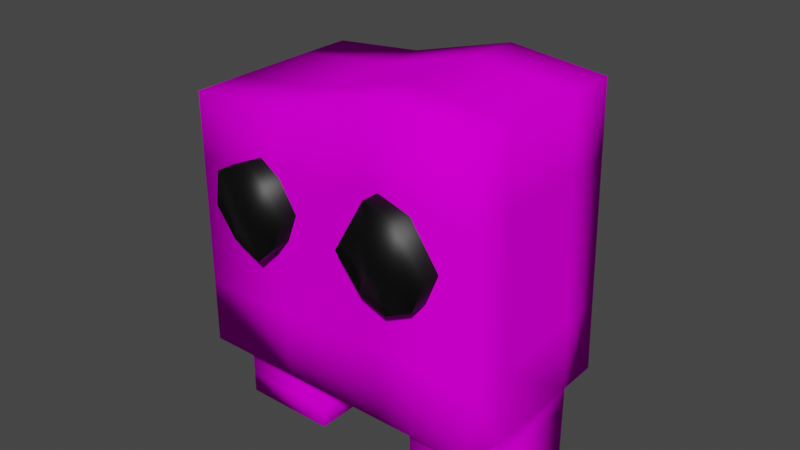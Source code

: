 # Source: player.blend  (saved by Blender 2.93.21; exported with 4.5.12 LTS)
import bpy
from mathutils import Matrix  # noqa: F401  (used for matrix-valued properties, if any)

bpy.ops.wm.read_factory_settings(use_empty=True)
scene = bpy.context.scene
scene.name = 'Scene'

# ---- images (referenced by path relative to the original .blend; pixels are not part of the script)
import os
ASSET_DIR = os.environ.get("B2B_ASSET_DIR", "")  # directory of the original .blend (textures are referenced by path, not embedded)
HERE = os.path.dirname(os.path.abspath(__file__))  # packed textures are extracted next to this script under _unpacked/

def load_image(name, relpath, width, height, colorspace="sRGB"):
    """Load a texture the original file referenced (path relative to the .blend, or extracted next to this script)."""
    p = next((c for c in (os.path.join(HERE, relpath), os.path.join(ASSET_DIR, relpath)) if relpath and os.path.exists(c)), "")
    if p:
        img = bpy.data.images.load(p, check_existing=True)
        img.name = name
    else:  # same state as the original file: an image datablock whose file is absent (Cycles renders it pink)
        img = bpy.data.images.new(name, width, height)
        img.source = "FILE"
        img.filepath = "//" + (relpath or name)
    img.colorspace_settings.name = colorspace
    return img
img_material_002_base_color = load_image('Material.002 Base Color', 'Material.002 Base Color.png', 1024, 1024, 'sRGB')

# ---- materials (node trees are filled in below, after node groups)
mat_material_002 = bpy.data.materials.new('Material.002')
mat_material_002.use_transparent_shadow = False
mat_material_001 = bpy.data.materials.new('Material.001')
mat_material_001.use_transparent_shadow = False

# ---- material node trees
mat_material_002.use_nodes = True; mat_material_002.node_tree.nodes.clear()
_N = mat_material_002.node_tree.nodes; _L = mat_material_002.node_tree.links
n0 = _N.new('ShaderNodeOutputMaterial'); n0.name = 'Material Output'; n0.location = (300, 300)
n1 = _N.new('ShaderNodeBsdfPrincipled'); n1.name = 'Principled BSDF'; n1.location = (10, 300)
n1.distribution = 'GGX'
n1.subsurface_method = 'BURLEY'
n1.inputs[2].default_value = 0.0
n1.inputs[3].default_value = 1.45
n1.inputs[13].default_value = 0.0
n1.inputs[27].default_value = (0.0, 0.0, 0.0, 1.0)
n1.inputs[28].default_value = 1.0
n2 = _N.new('ShaderNodeTexImage'); n2.name = 'Image Texture'; n2.location = (-280, 280)
n2.image = img_material_002_base_color
_L.new(n1.outputs[0], n0.inputs[0])
_L.new(n2.outputs[0], n1.inputs[0])
n0.is_active_output = True
mat_material_001.use_nodes = True; mat_material_001.node_tree.nodes.clear()
_N = mat_material_001.node_tree.nodes; _L = mat_material_001.node_tree.links
n0 = _N.new('ShaderNodeOutputMaterial'); n0.name = 'Material Output'; n0.location = (300, 300)
n1 = _N.new('ShaderNodeBsdfPrincipled'); n1.name = 'Principled BSDF'; n1.location = (10, 300)
n1.distribution = 'GGX'
n1.subsurface_method = 'BURLEY'
n1.inputs[0].default_value = (0.0, 0.0, 0.0, 1.0)
n1.inputs[3].default_value = 1.45
n1.inputs[27].default_value = (0.0, 0.0, 0.0, 1.0)
n1.inputs[28].default_value = 1.0
_L.new(n1.outputs[0], n0.inputs[0])
n0.is_active_output = True

# ---- world
world_world = bpy.data.worlds.new('World'); scene.world = world_world
world_world.use_nodes = True; world_world.node_tree.nodes.clear()
_N = world_world.node_tree.nodes; _L = world_world.node_tree.links
n0 = _N.new('ShaderNodeOutputWorld'); n0.name = 'World Output'; n0.location = (300, 300)
n1 = _N.new('ShaderNodeBackground'); n1.name = 'Background'; n1.location = (10, 300)
n1.inputs[0].default_value = (0.05088, 0.05088, 0.05088, 1.0)
_L.new(n1.outputs[0], n0.inputs[0])
n0.is_active_output = True
world_world.color = (0.05088, 0.05088, 0.05088)
world_world.use_sun_shadow = False
world_world.sun_shadow_jitter_overblur = 0.0

# ---- meshes
me_cube_001 = bpy.data.meshes.new('Cube.001')
me_cube_001.from_pydata([(-1.628, -1.0, -1.0), (-1.628, -1.0, 1.747), (-1.628, 1.0, -1.0), (-1.628, 1.0, 1.747), (1.628, -1.0, -1.0), (1.552, -1.0, 2.069), (1.628, 1.0, -1.0), (1.552, 1.0, 2.069), (0.5726, 1.0, -1.0), (0.5154, 1.0, 2.167), (0.5726, -1.0, -1.0), (0.5154, -1.0, 2.167), (-0.5941, 1.0, -1.0), (-0.6184, -1.0, 1.849), (-0.6184, 1.0, 1.849), (-0.5941, -1.0, -1.0), (-1.637, 0.5453, -1.0), (-1.637, -0.5453, -1.0), (-1.637, -0.4661, 1.747), (-1.637, 0.4661, 1.747), (1.637, -0.5453, -1.0), (1.637, 0.5453, -1.0), (1.56, 0.4661, 2.069), (1.56, -0.4661, 2.069), (0.5183, 0.4661, 2.167), (0.5183, -0.4661, 2.167), (0.5758, 0.5453, -1.0), (0.5758, -0.5453, -1.0), (-0.5971, 0.5453, -1.0), (-0.5971, -0.5453, -1.0), (-0.6216, 0.4661, 1.849), (-0.6216, -0.4661, 1.849), (-1.637, 0.5453, -1.916), (-1.637, -0.5453, -1.916), (1.637, -0.5453, -1.916), (1.637, 0.5453, -1.916), (0.5758, 0.5453, -1.916), (0.5758, -0.5453, -1.916), (-0.5971, 0.5453, -1.916), (-0.5971, -0.5453, -1.916), (0.5758, 0.5453, -1.458), (0.5758, -0.5453, -1.458), (1.637, -0.5453, -1.458), (1.637, 0.5453, -1.458), (-0.5971, -0.5453, -1.458), (-0.5971, 0.5453, -1.458), (-1.637, 0.5453, -1.458), (-1.637, -0.5453, -1.458), (-1.628, -1.0, 0.3733), (-1.628, 1.0, 0.3733), (1.59, 1.0, 0.5346), (1.59, -1.0, 0.5346), (0.544, -1.0, 0.5835), (0.544, 1.0, 0.5835), (-0.6062, 1.0, 0.4245), (-0.6062, -1.0, 0.4245), (1.599, 0.5057, 0.5346), (1.599, -0.5057, 0.5346), (-1.637, -0.5057, 0.3733), (-1.637, 0.5057, 0.3733), (-1.628, -1.0, 1.06), (-1.628, 1.0, 1.06), (1.571, 1.0, 1.302), (1.571, -1.0, 1.302), (0.5297, -1.0, 1.375), (0.5297, 1.0, 1.375), (-0.6123, 1.0, 1.137), (-0.6123, -1.0, 1.137), (1.579, 0.4859, 1.302), (1.579, -0.4859, 1.302), (-1.637, -0.4859, 1.06), (-1.637, 0.4859, 1.06), (-1.628, 1.0, -0.3133), (1.609, 1.0, -0.2327), (1.609, -1.0, -0.2327), (0.5583, -1.0, -0.2082), (0.5583, 1.0, -0.2082), (-0.6002, 1.0, -0.2877), (-0.6002, -1.0, -0.2877), (1.618, 0.5255, -0.2327), (1.618, -0.5255, -0.2327), (-1.637, -0.5255, -0.3133), (-1.637, 0.5255, -0.3133), (-1.628, -1.0, -0.3133), (-0.5971, 0.5453, -1.229), (-1.637, 0.5453, -1.229), (-1.637, -0.5453, -1.229), (-0.5971, -0.5453, -1.229), (-0.5971, -0.5453, -1.687), (-0.5971, 0.5453, -1.687), (-1.637, 0.5453, -1.687), (-1.637, -0.5453, -1.687), (0.5758, -0.5453, -1.229), (1.637, -0.5453, -1.229), (1.637, 0.5453, -1.229), (0.5758, 0.5453, -1.229), (0.5758, 0.5453, -1.687), (0.5758, -0.5453, -1.687), (1.637, -0.5453, -1.687), (1.637, 0.5453, -1.687)], [], [(71, 19, 3, 61), (65, 9, 7, 62), (69, 23, 5, 63), (67, 13, 1, 60), (27, 20, 4, 10), (31, 18, 1, 13), (23, 25, 11, 5), (29, 27, 10, 15), (63, 5, 11, 64), (66, 14, 9, 65), (61, 3, 14, 66), (17, 29, 15, 0), (25, 31, 13, 11), (64, 11, 13, 67), (9, 14, 30, 24), (24, 30, 31, 25), (2, 12, 28, 16), (97, 96, 36, 37), (12, 8, 26, 28), (28, 26, 27, 29), (7, 9, 24, 22), (22, 24, 25, 23), (14, 3, 19, 30), (30, 19, 18, 31), (8, 6, 21, 26), (89, 88, 39, 38), (62, 7, 22, 68), (68, 22, 23, 69), (60, 1, 18, 70), (70, 18, 19, 71), (32, 38, 39, 33), (36, 35, 34, 37), (90, 89, 38, 32), (98, 97, 37, 34), (99, 98, 34, 35), (91, 90, 32, 33), (88, 91, 33, 39), (96, 99, 35, 36), (95, 94, 43, 40), (94, 93, 42, 43), (93, 92, 41, 42), (92, 95, 40, 41), (87, 86, 47, 44), (86, 85, 46, 47), (85, 84, 45, 46), (84, 87, 44, 45), (81, 58, 59, 82), (83, 48, 58, 81), (79, 56, 57, 80), (73, 50, 56, 79), (75, 52, 55, 78), (72, 49, 54, 77), (77, 54, 53, 76), (74, 51, 52, 75), (78, 55, 48, 83), (80, 57, 51, 74), (76, 53, 50, 73), (82, 59, 49, 72), (58, 70, 71, 59), (48, 60, 70, 58), (56, 68, 69, 57), (50, 62, 68, 56), (52, 64, 67, 55), (49, 61, 66, 54), (54, 66, 65, 53), (51, 63, 64, 52), (55, 67, 60, 48), (57, 69, 63, 51), (53, 65, 62, 50), (59, 71, 61, 49), (16, 82, 72, 2), (8, 76, 73, 6), (20, 80, 74, 4), (15, 78, 83, 0), (4, 74, 75, 10), (12, 77, 76, 8), (2, 72, 77, 12), (10, 75, 78, 15), (6, 73, 79, 21), (21, 79, 80, 20), (0, 83, 81, 17), (17, 81, 82, 16), (28, 29, 87, 84), (16, 28, 84, 85), (17, 16, 85, 86), (29, 17, 86, 87), (44, 47, 91, 88), (47, 46, 90, 91), (46, 45, 89, 90), (45, 44, 88, 89), (27, 26, 95, 92), (20, 27, 92, 93), (21, 20, 93, 94), (26, 21, 94, 95), (40, 43, 99, 96), (43, 42, 98, 99), (42, 41, 97, 98), (41, 40, 96, 97)])
me_cube_001.polygons.foreach_set('use_smooth', [True] * 98)
_uv = me_cube_001.uv_layers.new(name='UVMap')
_uv.uv.foreach_set('vector', [0.3143, 0.7831, 0.3167, 0.8694, 0.25, 0.8694, 0.25, 0.7831, 0.09897, 0.138, 0.0, 0.1398, 0.01222, 0.00962, 0.1081, 0.007215, 0.1857, 0.5056, 0.1833, 0.4092, 0.25, 0.4092, 0.25, 0.5056, 0.663, 0.2815, 0.752, 0.2823, 0.7392, 0.4092, 0.6534, 0.4092, 0.5568, 0.6872, 0.5568, 0.8205, 0.5, 0.8194, 0.5, 0.6868, 0.9333, 0.5374, 0.9333, 0.4092, 1.0, 0.4102, 1.0, 0.5378, 0.9333, 0.8129, 0.9333, 0.6837, 1.0, 0.6833, 1.0, 0.8118, 0.5568, 0.5398, 0.5568, 0.6872, 0.5, 0.6868, 0.5, 0.5402, 0.6836, 0.007215, 0.7795, 0.00962, 0.7918, 0.1398, 0.6928, 0.138, 0.1288, 0.2815, 0.03974, 0.2823, 0.0, 0.1398, 0.09897, 0.138, 0.1384, 0.4092, 0.05255, 0.4092, 0.03974, 0.2823, 0.1288, 0.2815, 0.5568, 0.4092, 0.5568, 0.5398, 0.5, 0.5402, 0.5, 0.4103, 0.9333, 0.6837, 0.9333, 0.5374, 1.0, 0.5378, 1.0, 0.6833, 0.6928, 0.138, 0.7918, 0.1398, 0.752, 0.2823, 0.663, 0.2815, 0.75, 0.6833, 0.75, 0.5378, 0.8167, 0.5374, 0.8167, 0.6837, 0.8167, 0.6837, 0.8167, 0.5374, 0.9333, 0.5374, 0.9333, 0.6837, 0.75, 0.4103, 0.75, 0.5402, 0.6932, 0.5398, 0.6932, 0.4092, 0.8359, 0.9499, 0.8359, 0.8129, 0.8645, 0.8129, 0.8645, 0.9499, 0.75, 0.5402, 0.75, 0.6868, 0.6932, 0.6872, 0.6932, 0.5398, 0.6932, 0.5398, 0.6932, 0.6872, 0.5568, 0.6872, 0.5568, 0.5398, 0.75, 0.8118, 0.75, 0.6833, 0.8167, 0.6837, 0.8167, 0.8129, 0.8167, 0.8129, 0.8167, 0.6837, 0.9333, 0.6837, 0.9333, 0.8129, 0.75, 0.5378, 0.75, 0.4102, 0.8167, 0.4092, 0.8167, 0.5374, 0.8167, 0.5374, 0.8167, 0.4092, 0.9333, 0.4092, 0.9333, 0.5374, 0.75, 0.6868, 0.75, 0.8194, 0.6932, 0.8205, 0.6932, 0.6872, 0.5286, 0.8205, 0.5286, 0.9576, 0.5, 0.9576, 0.5, 0.8205, 0.0, 0.5056, 2.235e-08, 0.4092, 0.06674, 0.4092, 0.06426, 0.5056, 0.06426, 0.5056, 0.06674, 0.4092, 0.1833, 0.4092, 0.1857, 0.5056, 0.5, 0.7831, 0.5, 0.8694, 0.4333, 0.8694, 0.4357, 0.7831, 0.4357, 0.7831, 0.4333, 0.8694, 0.3167, 0.8694, 0.3143, 0.7831, 0.7918, 0.137, 0.9217, 0.137, 0.9217, 0.274, 0.7918, 0.274, 0.9244, 0.137, 0.7918, 0.137, 0.7918, 1.498e-08, 0.9244, 0.0, 0.8931, 0.8129, 0.8931, 0.9435, 0.8645, 0.9435, 0.8645, 0.8129, 0.8204, 0.274, 0.8204, 0.4074, 0.7918, 0.4074, 0.7918, 0.274, 0.05684, 0.8812, 0.1932, 0.8812, 0.1932, 0.91, 0.05684, 0.91, 0.4432, 0.4379, 0.3068, 0.4379, 0.3068, 0.4092, 0.4432, 0.4092, 0.2786, 0.8694, 0.2786, 1.0, 0.25, 1.0, 0.25, 0.8694, 0.6431, 0.8205, 0.6431, 0.9539, 0.6145, 0.9539, 0.6145, 0.8205, 0.7004, 0.8205, 0.7004, 0.9539, 0.6717, 0.9539, 0.6717, 0.8205, 0.05684, 0.8237, 0.1932, 0.8237, 0.1932, 0.8525, 0.05684, 0.8525, 0.8776, 0.274, 0.8776, 0.4074, 0.849, 0.4074, 0.849, 0.274, 0.7786, 0.9499, 0.7786, 0.8129, 0.8073, 0.8129, 0.8073, 0.9499, 0.3359, 0.8694, 0.3359, 1.0, 0.3073, 1.0, 0.3073, 0.8694, 0.4432, 0.4955, 0.3068, 0.4955, 0.3068, 0.4667, 0.4432, 0.4667, 0.9504, 0.8129, 0.9504, 0.9435, 0.9218, 0.9435, 0.9218, 0.8129, 0.5859, 0.8205, 0.5859, 0.9576, 0.5572, 0.9576, 0.5572, 0.8205, 0.4407, 0.6105, 0.4382, 0.6968, 0.3118, 0.6968, 0.3093, 0.6105, 0.5, 0.6105, 0.5, 0.6968, 0.4382, 0.6968, 0.4407, 0.6105, 0.05931, 0.6985, 0.06179, 0.6021, 0.1882, 0.6021, 0.1907, 0.6985, 7.451e-09, 0.6985, 7.451e-09, 0.602, 0.06179, 0.6021, 0.05931, 0.6985, 0.4949, 0.1344, 0.5938, 0.1362, 0.5739, 0.2808, 0.4849, 0.28, 0.31, 0.4092, 0.2242, 0.4092, 0.2178, 0.2808, 0.3068, 0.28, 0.3068, 0.28, 0.2178, 0.2808, 0.1979, 0.1362, 0.2969, 0.1344, 0.4918, 0.002405, 0.5877, 0.00481, 0.5938, 0.1362, 0.4949, 0.1344, 0.4849, 0.28, 0.5739, 0.2808, 0.5675, 0.4092, 0.4817, 0.4092, 0.1907, 0.6985, 0.1882, 0.6021, 0.25, 0.602, 0.25, 0.6985, 0.2969, 0.1344, 0.1979, 0.1362, 0.204, 0.00481, 0.3, 0.002405, 0.3093, 0.6105, 0.3118, 0.6968, 0.25, 0.6968, 0.25, 0.6105, 0.4382, 0.6968, 0.4357, 0.7831, 0.3143, 0.7831, 0.3118, 0.6968, 0.5, 0.6968, 0.5, 0.7831, 0.4357, 0.7831, 0.4382, 0.6968, 0.06179, 0.6021, 0.06426, 0.5056, 0.1857, 0.5056, 0.1882, 0.6021, 7.451e-09, 0.602, 0.0, 0.5056, 0.06426, 0.5056, 0.06179, 0.6021, 0.5938, 0.1362, 0.6928, 0.138, 0.663, 0.2815, 0.5739, 0.2808, 0.2242, 0.4092, 0.1384, 0.4092, 0.1288, 0.2815, 0.2178, 0.2808, 0.2178, 0.2808, 0.1288, 0.2815, 0.09897, 0.138, 0.1979, 0.1362, 0.5877, 0.00481, 0.6836, 0.007215, 0.6928, 0.138, 0.5938, 0.1362, 0.5739, 0.2808, 0.663, 0.2815, 0.6534, 0.4092, 0.5675, 0.4092, 0.1882, 0.6021, 0.1857, 0.5056, 0.25, 0.5056, 0.25, 0.602, 0.1979, 0.1362, 0.09897, 0.138, 0.1081, 0.007215, 0.204, 0.00481, 0.3118, 0.6968, 0.3143, 0.7831, 0.25, 0.7831, 0.25, 0.6968, 0.3068, 0.5243, 0.3093, 0.6105, 0.25, 0.6105, 0.25, 0.5243, 0.3959, 0.1326, 0.2969, 0.1344, 0.3, 0.002405, 0.3959, 0.0, 0.1932, 0.7949, 0.1907, 0.6985, 0.25, 0.6985, 0.25, 0.7949, 0.3959, 0.2792, 0.4849, 0.28, 0.4817, 0.4092, 0.3959, 0.4092, 0.3959, 0.0, 0.4918, 0.002405, 0.4949, 0.1344, 0.3959, 0.1326, 0.3959, 0.2792, 0.3068, 0.28, 0.2969, 0.1344, 0.3959, 0.1326, 0.3959, 0.4092, 0.31, 0.4092, 0.3068, 0.28, 0.3959, 0.2792, 0.3959, 0.1326, 0.4949, 0.1344, 0.4849, 0.28, 0.3959, 0.2792, 7.451e-09, 0.7949, 7.451e-09, 0.6985, 0.05931, 0.6985, 0.05684, 0.7949, 0.05684, 0.7949, 0.05931, 0.6985, 0.1907, 0.6985, 0.1932, 0.7949, 0.5, 0.5243, 0.5, 0.6105, 0.4407, 0.6105, 0.4432, 0.5243, 0.4432, 0.5243, 0.4407, 0.6105, 0.3093, 0.6105, 0.3068, 0.5243, 0.6145, 0.8205, 0.6145, 0.9576, 0.5859, 0.9576, 0.5859, 0.8205, 0.979, 0.8129, 0.979, 0.9435, 0.9504, 0.9435, 0.9504, 0.8129, 0.4432, 0.5243, 0.3068, 0.5243, 0.3068, 0.4955, 0.4432, 0.4955, 0.3645, 0.8694, 0.3645, 1.0, 0.3359, 1.0, 0.3359, 0.8694, 0.3073, 0.8694, 0.3073, 1.0, 0.2786, 1.0, 0.2786, 0.8694, 0.4432, 0.4667, 0.3068, 0.4667, 0.3068, 0.4379, 0.4432, 0.4379, 0.9218, 0.8129, 0.9218, 0.9435, 0.8931, 0.9435, 0.8931, 0.8129, 0.5572, 0.8205, 0.5572, 0.9576, 0.5286, 0.9576, 0.5286, 0.8205, 0.75, 0.9499, 0.75, 0.8129, 0.7786, 0.8129, 0.7786, 0.9499, 0.9063, 0.274, 0.9063, 0.4074, 0.8776, 0.4074, 0.8776, 0.274, 0.05684, 0.7949, 0.1932, 0.7949, 0.1932, 0.8237, 0.05684, 0.8237, 0.729, 0.8205, 0.729, 0.9539, 0.7004, 0.9539, 0.7004, 0.8205, 0.6717, 0.8205, 0.6717, 0.9539, 0.6431, 0.9539, 0.6431, 0.8205, 0.05684, 0.8525, 0.1932, 0.8525, 0.1932, 0.8812, 0.05684, 0.8812, 0.849, 0.274, 0.849, 0.4074, 0.8204, 0.4074, 0.8204, 0.274, 0.8073, 0.9499, 0.8073, 0.8129, 0.8359, 0.8129, 0.8359, 0.9499])
me_cube_001.materials.append(mat_material_002)
me_cube_001.use_remesh_preserve_volume = False
me_cube_001.use_remesh_preserve_attributes = False
me_cube_001.use_mirror_vertex_groups = False
me_cube_001.update()
me_cube_002 = bpy.data.meshes.new('Cube.002')
me_cube_002.from_pydata([(-0.3464, -0.3761, -0.2947), (-0.3761, -0.3761, 0.3761), (-0.3464, 0.3761, -0.2947), (-0.3761, 0.3761, 0.3761), (0.3761, -0.3761, -0.3761), (0.4865, -0.3761, 0.257), (0.3761, 0.3761, -0.3761), (0.4865, 0.3761, 0.257), (0.07882, 0.3761, -0.4375), (-0.02089, 0.3761, 0.4738), (0.07882, -0.3761, -0.4375), (-0.02089, -0.3761, 0.4738), (-0.3612, -0.3761, 0.04068), (-0.3612, 0.3761, 0.04068), (0.5473, 0.3761, -0.09441), (0.5473, -0.3761, -0.09441), (0.02897, -0.4652, 0.01815), (-1.616, -0.3761, -1.13), (-1.533, -0.3761, -0.4313), (-1.616, 0.3761, -1.13), (-1.533, 0.3761, -0.4313), (-0.9347, -0.3761, -1.224), (-0.9277, -0.3761, -0.5978), (-0.9347, 0.3761, -1.224), (-0.9277, 0.3761, -0.5978), (-1.268, 0.3761, -1.264), (-1.262, 0.3761, -0.4364), (-1.268, -0.3761, -1.264), (-1.262, -0.3761, -0.4364), (-1.769, -0.3761, -0.7879), (-1.769, 0.3761, -0.7879), (-0.8638, 0.3761, -0.9114), (-0.8638, -0.3761, -0.9114), (-1.296, -0.4652, -0.8297)], [], [(12, 1, 3, 13), (14, 7, 5, 15), (16, 11, 1, 12), (8, 6, 4, 10), (9, 3, 1, 11), (7, 9, 11, 5), (2, 8, 10, 0), (15, 5, 11, 16), (4, 15, 16, 10), (10, 16, 12, 0), (6, 14, 15, 4), (0, 12, 13, 2), (29, 18, 20, 30), (31, 24, 22, 32), (33, 28, 18, 29), (25, 23, 21, 27), (26, 20, 18, 28), (24, 26, 28, 22), (19, 25, 27, 17), (32, 22, 28, 33), (21, 32, 33, 27), (27, 33, 29, 17), (23, 31, 32, 21), (17, 29, 30, 19)])
me_cube_002.polygons.foreach_set('use_smooth', [True] * 24)
_uv = me_cube_002.uv_layers.new(name='UVMap')
_uv.uv.foreach_set('vector', [0.5, 0.0, 0.625, 0.0, 0.625, 0.25, 0.5, 0.25, 0.5, 0.5, 0.625, 0.5, 0.625, 0.75, 0.5, 0.75, 0.5, 0.875, 0.625, 0.875, 0.625, 1.0, 0.5, 1.0, 0.25, 0.5, 0.375, 0.5, 0.375, 0.75, 0.25, 0.75, 0.75, 0.5, 0.875, 0.5, 0.875, 0.75, 0.75, 0.75, 0.625, 0.5, 0.75, 0.5, 0.75, 0.75, 0.625, 0.75, 0.125, 0.5, 0.25, 0.5, 0.25, 0.75, 0.125, 0.75, 0.5, 0.75, 0.625, 0.75, 0.625, 0.875, 0.5, 0.875, 0.375, 0.75, 0.5, 0.75, 0.5, 0.875, 0.375, 0.875, 0.375, 0.875, 0.5, 0.875, 0.5, 1.0, 0.375, 1.0, 0.375, 0.5, 0.5, 0.5, 0.5, 0.75, 0.375, 0.75, 0.375, 0.0, 0.5, 0.0, 0.5, 0.25, 0.375, 0.25, 0.5, 0.0, 0.625, 0.0, 0.625, 0.25, 0.5, 0.25, 0.5, 0.5, 0.625, 0.5, 0.625, 0.75, 0.5, 0.75, 0.5, 0.875, 0.625, 0.875, 0.625, 1.0, 0.5, 1.0, 0.25, 0.5, 0.375, 0.5, 0.375, 0.75, 0.25, 0.75, 0.75, 0.5, 0.875, 0.5, 0.875, 0.75, 0.75, 0.75, 0.625, 0.5, 0.75, 0.5, 0.75, 0.75, 0.625, 0.75, 0.125, 0.5, 0.25, 0.5, 0.25, 0.75, 0.125, 0.75, 0.5, 0.75, 0.625, 0.75, 0.625, 0.875, 0.5, 0.875, 0.375, 0.75, 0.5, 0.75, 0.5, 0.875, 0.375, 0.875, 0.375, 0.875, 0.5, 0.875, 0.5, 1.0, 0.375, 1.0, 0.375, 0.5, 0.5, 0.5, 0.5, 0.75, 0.375, 0.75, 0.375, 0.0, 0.5, 0.0, 0.5, 0.25, 0.375, 0.25])
me_cube_002.materials.append(mat_material_001)
me_cube_002.use_remesh_preserve_volume = False
me_cube_002.use_remesh_preserve_attributes = False
me_cube_002.use_mirror_vertex_groups = False
me_cube_002.update()
me_cube_005 = bpy.data.meshes.new('Cube.005')
me_cube_005.from_pydata([(-0.6825, -0.1849, -0.1815), (-0.6799, -0.1849, 0.1883), (0.6965, -0.1849, -0.1849), (0.6965, -0.1849, 0.1849), (-0.3483, -0.1849, -0.1849), (0.0, -0.1849, -0.1849), (0.3483, -0.1849, -0.1849), (0.3483, -0.1849, 0.1849), (0.0, -0.1849, 0.1849), (-0.3483, -0.1849, 0.1849), (0.1741, -0.1849, -0.1849), (0.1741, -0.1849, 0.1849), (0.5224, -0.1849, -0.1849), (0.5224, -0.1849, 0.1849), (-0.1741, -0.1849, -0.1849), (-0.1741, -0.1849, 0.1849), (-0.5141, -0.1849, 0.1866), (-0.5154, -0.1849, -0.1832)], [], [(17, 16, 1, 0), (12, 13, 7, 6), (10, 11, 8, 5), (14, 15, 9, 4), (6, 7, 11, 10), (2, 3, 13, 12), (5, 8, 15, 14), (4, 9, 16, 17)])
_uv = me_cube_005.uv_layers.new(name='UVMap')
_uv.uv.foreach_set('vector', [0.0008724, 0.8788, 0.2504, 0.8785, 0.2513, 0.9987, 0.001745, 1.0, 0.001452, 0.1263, 0.251, 0.1269, 0.2507, 0.2532, 0.001162, 0.2525, 0.0008714, 0.3788, 0.2504, 0.3795, 0.2501, 0.5057, 0.000581, 0.5051, 0.0002905, 0.6313, 0.2499, 0.632, 0.2496, 0.7583, 0.0, 0.7576, 0.001162, 0.2525, 0.2507, 0.2532, 0.2504, 0.3795, 0.0008714, 0.3788, 0.001743, 0.0, 0.2513, 0.000663, 0.251, 0.1269, 0.001452, 0.1263, 0.000581, 0.5051, 0.2501, 0.5057, 0.2499, 0.632, 0.0002905, 0.6313, 0.0, 0.7576, 0.2496, 0.7583, 0.2504, 0.8785, 0.0008724, 0.8788])
me_cube_005.materials.append(mat_material_001)
me_cube_005.use_remesh_preserve_volume = False
me_cube_005.use_remesh_preserve_attributes = False
me_cube_005.use_mirror_vertex_groups = False
me_cube_005.update()
me_cube_003 = bpy.data.meshes.new('Cube.003')
me_cube_003.from_pydata([(-0.6825, -0.1849, -0.1815), (-0.6799, -0.1849, 0.1883), (0.6965, -0.1849, -0.1849), (0.6965, -0.1849, 0.1849), (-0.3483, -0.1849, -0.1849), (0.0, -0.1849, -0.1849), (0.3483, -0.1849, -0.1849), (0.3483, -0.1849, 0.1849), (0.0, -0.1849, 0.1849), (-0.3483, -0.1849, 0.1849), (-0.5141, -0.1849, 0.1866), (-0.5154, -0.1849, -0.1832), (-0.1741, -0.1849, -0.1849), (-0.1741, -0.1849, 0.1849), (0.1741, -0.1849, -0.1849), (0.1741, -0.1849, 0.1849), (0.5224, -0.1849, -0.1849), (0.5224, -0.1849, 0.1849)], [], [(11, 10, 1, 0), (16, 17, 7, 6), (14, 15, 8, 5), (12, 13, 9, 4), (4, 9, 10, 11), (5, 8, 13, 12), (6, 7, 15, 14), (2, 3, 17, 16)])
_uv = me_cube_003.uv_layers.new(name='UVMap')
_uv.uv.foreach_set('vector', [0.0008724, 0.8788, 0.2504, 0.8785, 0.2513, 0.9987, 0.001745, 1.0, 0.001452, 0.1263, 0.251, 0.1269, 0.2507, 0.2532, 0.001162, 0.2525, 0.0008714, 0.3788, 0.2504, 0.3795, 0.2501, 0.5057, 0.000581, 0.5051, 0.0002905, 0.6313, 0.2499, 0.632, 0.2496, 0.7583, 0.0, 0.7576, 0.0, 0.7576, 0.2496, 0.7583, 0.2504, 0.8785, 0.0008724, 0.8788, 0.000581, 0.5051, 0.2501, 0.5057, 0.2499, 0.632, 0.0002905, 0.6313, 0.001162, 0.2525, 0.2507, 0.2532, 0.2504, 0.3795, 0.0008714, 0.3788, 0.001743, 0.0, 0.2513, 0.000663, 0.251, 0.1269, 0.001452, 0.1263])
me_cube_003.materials.append(mat_material_001)
me_cube_003.use_remesh_preserve_volume = False
me_cube_003.use_remesh_preserve_attributes = False
me_cube_003.use_mirror_vertex_groups = False
me_cube_003.update()
arm_armature_002 = bpy.data.armatures.new('Armature.002')  # bones are not reproduced
arm_armature = bpy.data.armatures.new('Armature')  # bones are not reproduced
arm_armature_003 = bpy.data.armatures.new('Armature.003')  # bones are not reproduced

# ---- objects
ob_body = bpy.data.objects.new('Body', me_cube_001)
ob_eyes = bpy.data.objects.new('Eyes', me_cube_002)
ob_cube_001 = bpy.data.objects.new('Cube.001', me_cube_005)
ob_righteyebrow = bpy.data.objects.new('RightEyeBrow', arm_armature_002)
ob_armature = bpy.data.objects.new('Armature', arm_armature)
ob_cube_000 = bpy.data.objects.new('Cube.000', me_cube_003)
ob_righteyebrow_001 = bpy.data.objects.new('RightEyeBrow.001', arm_armature_003)

# ---- transforms, parenting, visibility, modifiers, constraints
ob_body.parent = ob_armature
ob_body.matrix_parent_inverse = Matrix(((1.0, -0.0, 0.0, 1.836e-16), (-0.0, 1.0, -1.629e-07, 0.007876), (-0.0, 1.629e-07, 1.0, -0.9592), (-0.0, 0.0, -0.0, 1.0)))
ob_body.location = (0.0, 0.0, 1.9)
ob_body.lineart.crease_threshold = 0.0
_vg = ob_body.vertex_groups.new(name='Bone')
_vg = ob_body.vertex_groups.new(name='Bone.001')
for _i, _w in zip([1, 3, 4, 5, 6, 7, 8, 9, 10, 11, 12, 13, 14, 15, 18, 19, 22, 23, 27, 30, 31, 48, 49, 50, 51, 52, 53, 54, 55, 56, 57, 58, 59, 60, 61, 62, 63, 64, 65, 66, 67, 68, 69, 70, 71, 72, 73, 74, 75, 76, 77, 78, 79, 80, 81, 82, 83], [0.06874, 0.06638, 0.02463, 0.05793, 0.03124, 0.05926, 0.1002, 0.009419, 0.1018, 0.01087, 0.04556, 0.05098, 0.05559, 0.04252, 0.0628, 0.06211, 0.05401, 0.05334, 0.002051, 0.01543, 0.01254, 0.1442, 0.1456, 0.2522, 0.247, 0.1766, 0.1835, 0.4124, 0.4276, 0.2608, 0.2604, 0.2492, 0.2503, 0.103, 0.101, 0.1093, 0.1077, 0.06522, 0.06513, 0.1345, 0.1319, 0.1112, 0.1104, 0.1137, 0.113, 0.05076, 0.09435, 0.09743, 0.4485, 0.4423, 0.1596, 0.1537, 0.0544, 0.05356, 0.0437, 0.04479, 0.04983]): _vg.add([_i], _w, 'REPLACE')
_vg = ob_body.vertex_groups.new(name='Bone.002')
for _i, _w in zip([1, 3, 4, 5, 6, 7, 8, 9, 10, 11, 12, 13, 14, 15, 18, 19, 22, 23, 24, 25, 30, 31, 48, 49, 50, 51, 52, 53, 54, 55, 56, 57, 58, 59, 60, 61, 62, 63, 64, 65, 66, 67, 68, 69, 70, 71, 72, 73, 74, 75, 76, 77, 78, 79, 80, 81, 82, 83], [0.7841, 0.7875, 0.01765, 0.8827, 0.02357, 0.8807, 0.03685, 0.9404, 0.03545, 0.9397, 0.005575, 0.8905, 0.883, 0.004834, 0.806, 0.8068, 0.8906, 0.8917, 0.956, 0.9565, 0.9225, 0.9251, 0.2339, 0.2359, 0.4878, 0.4917, 0.6799, 0.6696, 0.295, 0.2841, 0.4686, 0.4695, 0.253, 0.2538, 0.6329, 0.6344, 0.7802, 0.7814, 0.8771, 0.8764, 0.7458, 0.7512, 0.7744, 0.7756, 0.64, 0.6408, 0.05957, 0.1062, 0.1041, 0.176, 0.1785, 0.09344, 0.09355, 0.08318, 0.08107, 0.04813, 0.04941, 0.05869]): _vg.add([_i], _w, 'REPLACE')
_vg = ob_body.vertex_groups.new(name='Bone.003')
for _i, _w in zip([4, 6, 8, 10, 20, 21, 26, 27, 34, 35, 36, 37, 40, 41, 42, 43, 50, 51, 52, 53, 56, 57, 62, 63, 68, 69, 73, 74, 75, 76, 79, 80, 92, 93, 94, 95, 96, 97, 98, 99], [0.3612, 0.3597, 0.08654, 0.09236, 0.6318, 0.6038, 0.1251, 0.1416, 0.1128, 0.1058, 0.0749, 0.07162, 0.1645, 0.1686, 0.2985, 0.2913, 0.1166, 0.1184, 0.009708, 0.01176, 0.1325, 0.1329, 0.04457, 0.04603, 0.0528, 0.0529, 0.3731, 0.3743, 0.07032, 0.06734, 0.4413, 0.4455, 0.2885, 0.5448, 0.5284, 0.277, 0.1032, 0.1032, 0.1715, 0.1666]): _vg.add([_i], _w, 'REPLACE')
_vg = ob_body.vertex_groups.new(name='Bone.004')
for _i, _w in zip([4, 6, 8, 10, 20, 21, 26, 27, 34, 35, 36, 37, 40, 41, 42, 43, 79, 92, 93, 94, 95, 96, 97, 98, 99], [0.07565, 0.08352, 0.05077, 0.05454, 0.1515, 0.1636, 0.119, 0.1324, 0.8489, 0.8553, 0.8366, 0.8492, 0.605, 0.6133, 0.623, 0.6247, 0.001096, 0.3161, 0.3258, 0.3326, 0.3088, 0.7627, 0.772, 0.7779, 0.78]): _vg.add([_i], _w, 'REPLACE')
_vg = ob_body.vertex_groups.new(name='Bone.006')
for _i, _w in zip([0, 1, 2, 3, 12, 15, 16, 17, 18, 19, 28, 29, 32, 33, 38, 39, 44, 45, 46, 47, 48, 49, 54, 55, 58, 59, 60, 61, 66, 67, 70, 71, 72, 77, 78, 81, 82, 83, 84, 85, 86, 87, 88, 89, 90, 91], [0.3639, 0.06306, 0.3661, 0.06311, 0.09651, 0.08773, 0.6214, 0.6042, 0.05788, 0.05793, 0.1458, 0.1246, 0.1142, 0.1034, 0.07194, 0.07299, 0.1654, 0.17, 0.2971, 0.2892, 0.2835, 0.2827, 0.05717, 0.05569, 0.2394, 0.2391, 0.116, 0.1169, 0.0108, 0.01046, 0.1137, 0.1139, 0.396, 0.07847, 0.07536, 0.4586, 0.4601, 0.3963, 0.2915, 0.5381, 0.5301, 0.2841, 0.1018, 0.1039, 0.1721, 0.1638]): _vg.add([_i], _w, 'REPLACE')
_vg = ob_body.vertex_groups.new(name='Bone.007')
for _i, _w in zip([0, 2, 12, 15, 16, 17, 28, 29, 32, 33, 38, 39, 44, 45, 46, 47, 81, 82, 84, 85, 86, 87, 88, 89, 90, 91], [0.0809, 0.07777, 0.05654, 0.04825, 0.1569, 0.1632, 0.1355, 0.1149, 0.8463, 0.8591, 0.8506, 0.8437, 0.6111, 0.615, 0.622, 0.6284, 0.008442, 0.007163, 0.3179, 0.3288, 0.3322, 0.3068, 0.7703, 0.7735, 0.7757, 0.7843]): _vg.add([_i], _w, 'REPLACE')
_vg = ob_body.vertex_groups.new(name='Bone.005')
for _i, _w in zip([4, 5, 6, 7, 8, 10, 12, 15, 20, 21, 26, 27, 28, 29, 34, 35, 36, 37, 40, 41, 42, 43, 50, 51, 52, 53, 56, 57, 62, 63, 68, 69, 73, 74, 75, 76, 77, 78, 79, 80, 84, 87, 92, 93, 94, 95, 96, 97, 98, 99], [0.4709, 0.0009746, 0.4575, 0.001998, 0.6086, 0.5966, 0.07599, 0.06902, 0.1749, 0.1868, 0.6447, 0.602, 0.06156, 0.04872, 0.01268, 0.01383, 0.07496, 0.06587, 0.1959, 0.1811, 0.06376, 0.06829, 0.1224, 0.1227, 0.05741, 0.0602, 0.1238, 0.1235, 0.04984, 0.04953, 0.05175, 0.05148, 0.3897, 0.3895, 0.1871, 0.1891, 0.03465, 0.03018, 0.39, 0.3912, 0.01587, 0.003253, 0.3281, 0.1048, 0.1123, 0.3527, 0.1138, 0.1037, 0.03246, 0.03729]): _vg.add([_i], _w, 'REPLACE')
_vg = ob_body.vertex_groups.new(name='Bone.008')
for _i, _w in zip([0, 1, 2, 3, 8, 10, 12, 13, 14, 15, 16, 17, 18, 19, 26, 27, 28, 29, 32, 33, 38, 39, 44, 45, 46, 47, 48, 49, 52, 53, 54, 55, 58, 59, 60, 61, 66, 67, 70, 71, 72, 75, 76, 77, 78, 81, 82, 83, 84, 85, 86, 87, 88, 89, 90, 91, 92, 95], [0.4925, 0.07628, 0.4928, 0.07552, 0.08805, 0.09165, 0.6744, 0.0131, 0.01796, 0.6995, 0.19, 0.2006, 0.06679, 0.0666, 0.05579, 0.06578, 0.6136, 0.6726, 0.01797, 0.01515, 0.06655, 0.07322, 0.1971, 0.1841, 0.06939, 0.07136, 0.3215, 0.3186, 0.03267, 0.02988, 0.2009, 0.1986, 0.242, 0.2405, 0.1374, 0.1371, 0.07328, 0.07058, 0.1233, 0.123, 0.4616, 0.08758, 0.09109, 0.5936, 0.6067, 0.4125, 0.4103, 0.4635, 0.334, 0.114, 0.119, 0.3613, 0.1126, 0.1051, 0.03969, 0.04, 0.02071, 0.01118]): _vg.add([_i], _w, 'REPLACE')
_vg = ob_body.vertex_groups.new(name='Bone.009')
_m = ob_body.modifiers.new('Armature', 'ARMATURE')
_m.object = ob_armature
_m.use_deform_preserve_volume = True
ob_eyes.parent = ob_armature
ob_eyes.matrix_parent_inverse = Matrix(((1.0, -0.0, 0.0, 1.836e-16), (-0.0, 1.0, -1.629e-07, 0.007876), (-0.0, 1.629e-07, 1.0, -0.9592), (-0.0, 0.0, -0.0, 1.0)))
ob_eyes.location = (0.7022, -0.8165, 2.743)
ob_eyes.rotation_euler = (2.42e-08, 0.5597, 8.419e-08)
ob_eyes.lineart.crease_threshold = 0.0
_vg = ob_eyes.vertex_groups.new(name='Bone')
_vg = ob_eyes.vertex_groups.new(name='Bone.001')
for _i, _w in zip([0, 1, 2, 3, 4, 5, 6, 7, 8, 9, 10, 11, 12, 13, 14, 15, 16, 17, 18, 19, 20, 21, 22, 23, 24, 25, 26, 27, 28, 29, 30, 31, 32, 33], [0.1994, 0.2824, 0.2456, 0.3435, 0.1602, 0.1782, 0.1799, 0.2178, 0.1966, 0.3422, 0.1682, 0.2249, 0.2256, 0.3077, 0.1841, 0.1598, 0.1848, 0.213, 0.331, 0.2197, 0.3576, 0.2054, 0.2725, 0.2338, 0.3238, 0.2124, 0.3616, 0.1994, 0.3287, 0.2449, 0.2599, 0.2728, 0.2275, 0.2388]): _vg.add([_i], _w, 'REPLACE')
_vg = ob_eyes.vertex_groups.new(name='Bone.002')
for _i, _w in zip([0, 1, 2, 3, 4, 5, 6, 7, 8, 9, 10, 11, 12, 13, 14, 15, 16, 17, 18, 19, 20, 21, 22, 23, 24, 25, 26, 27, 28, 29, 30, 31, 32, 33], [0.8006, 0.7176, 0.7544, 0.6565, 0.8398, 0.8218, 0.8201, 0.7822, 0.8034, 0.6578, 0.8318, 0.7751, 0.7744, 0.6923, 0.8159, 0.8402, 0.8152, 0.7795, 0.6613, 0.7712, 0.6328, 0.7854, 0.7179, 0.7505, 0.6601, 0.7761, 0.6267, 0.7925, 0.663, 0.7479, 0.7316, 0.7054, 0.7626, 0.7533]): _vg.add([_i], _w, 'REPLACE')
_vg = ob_eyes.vertex_groups.new(name='Bone.003')
_vg = ob_eyes.vertex_groups.new(name='Bone.004')
_vg = ob_eyes.vertex_groups.new(name='Bone.006')
_vg = ob_eyes.vertex_groups.new(name='Bone.007')
_m = ob_eyes.modifiers.new('Armature', 'ARMATURE')
_m.object = ob_armature
_m.use_deform_preserve_volume = True
ob_cube_001.parent = ob_righteyebrow
ob_cube_001.matrix_parent_inverse = Matrix(((0.992, 0.0439, 0.1186, 0.4764), (-0.02336, 0.9853, -0.1693, 1.384), (-0.1243, 0.1652, 0.9784, -3.586), (-0.0, -0.0, -0.0, 1.0)))
ob_cube_001.location = (-0.8945, -0.7385, 3.644)
ob_cube_001.rotation_euler = (-0.1727, -0.1725, 0.05365)
ob_cube_001.scale = (0.8612, 0.8612, 0.8612)
ob_cube_001.lineart.crease_threshold = 0.0
_vg = ob_cube_001.vertex_groups.new(name='Bone')
for _i, _w in zip([2, 3, 4, 5, 6, 7, 8, 9, 10, 11, 12, 13, 14, 15], [0.09408, 0.08168, 0.04433, 0.7996, 0.7959, 0.8051, 0.7928, 0.04853, 0.9029, 0.9043, 0.2095, 0.1877, 0.1832, 0.1878]): _vg.add([_i], _w, 'REPLACE')
_vg = ob_cube_001.vertex_groups.new(name='Bone.001')
for _i, _w in zip([2, 3, 6, 7, 10, 11, 12, 13], [0.9018, 0.9142, 0.1883, 0.1804, 0.04528, 0.04256, 0.7842, 0.8068]): _vg.add([_i], _w, 'REPLACE')
_vg = ob_cube_001.vertex_groups.new(name='Bone.002')
for _i, _w in zip([4, 5, 8, 9, 10, 11, 14, 15, 16, 17], [0.1417, 0.1392, 0.1423, 0.1432, 0.01933, 0.0188, 0.6257, 0.6148, 0.02823, 0.02453]): _vg.add([_i], _w, 'REPLACE')
_vg = ob_cube_001.vertex_groups.new(name='Bone.003')
for _i, _w in zip([0, 1, 4, 5, 8, 9, 14, 15, 16, 17], [0.9729, 0.9742, 0.8093, 0.04547, 0.05064, 0.8054, 0.1866, 0.1922, 0.9433, 0.9464]): _vg.add([_i], _w, 'REPLACE')
_m = ob_cube_001.modifiers.new('Armature', 'ARMATURE')
_m.object = ob_righteyebrow
ob_righteyebrow.parent = ob_armature
ob_righteyebrow.matrix_parent_inverse = Matrix(((1.0, 2.384e-07, 2.755e-14, 0.8196), (-9.55e-15, -7.55e-08, 1.0, -3.71), (2.384e-07, -1.0, -1.156e-07, -1.413), (-0.0, 0.0, -0.0, 1.0)))
ob_righteyebrow.location = (-0.8047, -1.054, 3.463)
ob_righteyebrow.rotation_euler = (7.479e-11, 0.03336, 4.483e-09)
ob_righteyebrow.show_in_front = True
ob_righteyebrow.lineart.crease_threshold = 0.0
ob_armature.location = (-1.836e-16, -0.007876, 0.9592)
ob_armature.rotation_euler = (-1.629e-07, 0.0, 0.0)
ob_armature.show_in_front = True
ob_armature.lineart.crease_threshold = 0.0
ob_cube_000.parent = ob_righteyebrow_001
ob_cube_000.matrix_parent_inverse = Matrix(((0.9677, -0.07357, -0.241, -0.00336), (0.03229, 0.9847, -0.171, 1.385), (0.2499, 0.1577, 0.9554, -3.634), (-0.0, 0.0, -0.0, 1.0)))
ob_cube_000.location = (0.85, -0.7364, 3.67)
ob_cube_000.rotation_euler = (-0.175, 0.1898, -0.06612)
ob_cube_000.scale = (0.8612, 0.8612, 0.8612)
ob_cube_000.lineart.crease_threshold = 0.0
_vg = ob_cube_000.vertex_groups.new(name='Bone')
for _i, _w in zip([2, 3, 4, 5, 6, 7, 8, 9, 12, 13, 14, 15, 16, 17], [0.09408, 0.08168, 0.04433, 0.7996, 0.7959, 0.8051, 0.7928, 0.04853, 0.1832, 0.1878, 0.9029, 0.9043, 0.2095, 0.1877]): _vg.add([_i], _w, 'REPLACE')
_vg = ob_cube_000.vertex_groups.new(name='Bone.001')
for _i, _w in zip([2, 3, 6, 7, 14, 15, 16, 17], [0.9018, 0.9142, 0.1883, 0.1804, 0.04528, 0.04256, 0.7842, 0.8068]): _vg.add([_i], _w, 'REPLACE')
_vg = ob_cube_000.vertex_groups.new(name='Bone.002')
for _i, _w in zip([4, 5, 8, 9, 10, 11, 12, 13, 14, 15], [0.1417, 0.1392, 0.1423, 0.1432, 0.02823, 0.02453, 0.6257, 0.6148, 0.01933, 0.0188]): _vg.add([_i], _w, 'REPLACE')
_vg = ob_cube_000.vertex_groups.new(name='Bone.003')
for _i, _w in zip([0, 1, 4, 5, 8, 9, 10, 11, 12, 13], [0.9729, 0.9742, 0.8093, 0.04547, 0.05064, 0.8054, 0.9433, 0.9464, 0.1866, 0.1922]): _vg.add([_i], _w, 'REPLACE')
_m = ob_cube_000.modifiers.new('Armature', 'ARMATURE')
_m.object = ob_righteyebrow_001
ob_righteyebrow_001.parent = ob_armature
ob_righteyebrow_001.matrix_parent_inverse = Matrix(((1.0, 2.384e-07, 2.755e-14, -0.8338), (-9.55e-15, -7.55e-08, 1.0, -3.682), (2.384e-07, -1.0, -1.156e-07, -1.413), (-0.0, 0.0, -0.0, 1.0)))
ob_righteyebrow_001.location = (0.7891, -1.054, 3.505)
ob_righteyebrow_001.rotation_euler = (7.479e-11, 0.03336, 4.483e-09)
ob_righteyebrow_001.show_in_front = True
ob_righteyebrow_001.lineart.crease_threshold = 0.0

# ---- collection membership
scene.collection.objects.link(ob_body)
scene.collection.objects.link(ob_eyes)
scene.collection.objects.link(ob_cube_001)
scene.collection.objects.link(ob_righteyebrow)
scene.collection.objects.link(ob_armature)
scene.collection.objects.link(ob_cube_000)
scene.collection.objects.link(ob_righteyebrow_001)

# ---- scene / render settings (as saved in the file)
scene.frame_start = 1; scene.frame_end = 250; scene.frame_set(240)
scene.render.engine = 'BLENDER_EEVEE_NEXT'
scene.render.fps = 30
scene.cycles.use_denoising = False
scene.cycles.samples = 128
scene.cycles.sampling_pattern = 'TABULATED_SOBOL'
scene.cycles.use_adaptive_sampling = False
scene.cycles.use_light_tree = False
scene.view_settings.view_transform = 'Filmic'
bpy.context.view_layer.update()

# ---- added for rendering (the .blend has no active camera and no usable light): camera, sun
cam_auto = bpy.data.cameras.new('AutoCamera')
cam_auto.lens = 50.0
cam_auto.sensor_width = 36.0
cam_auto.clip_end = 1000.0
ob_auto_camera = bpy.data.objects.new('AutoCamera', cam_auto)
scene.collection.objects.link(ob_auto_camera)
ob_auto_camera.location = (6.12568, -7.35429, 7.27499)
ob_auto_camera.rotation_euler = (1.09748, -7.21219e-08, 0.694738)
scene.camera = ob_auto_camera
light_auto_sun = bpy.data.lights.new('AutoSun', 'SUN')
light_auto_sun.energy = 3.0
light_auto_sun.angle = 0.0523599
ob_auto_sun = bpy.data.objects.new('AutoSun', light_auto_sun)
scene.collection.objects.link(ob_auto_sun)
ob_auto_sun.rotation_euler = (0.872665, 0.174533, 0.523599)
bpy.context.view_layer.update()
